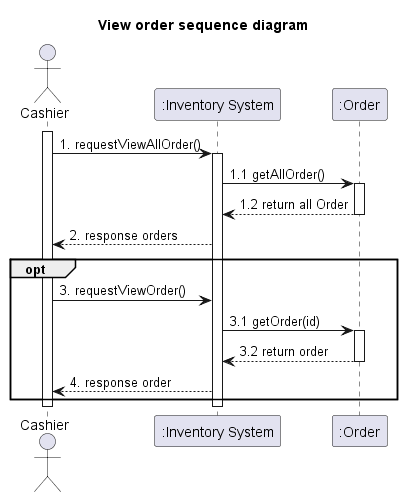

The diagram above was rendered by PlantUML. Its source (embedded in the PNG):
@startuml
'example
title View order sequence diagram

actor Cashier as actorCashier
participant ":Inventory System" as InventorySystem
participant ":Order" as classOrder

activate actorCashier

actorCashier -> InventorySystem: 1. requestViewAllOrder()
activate InventorySystem

InventorySystem -> classOrder: 1.1 getAllOrder()
activate classOrder

classOrder --> InventorySystem: 1.2 return all Order
deactivate classOrder


InventorySystem --> actorCashier : 2. response orders



opt
actorCashier -> InventorySystem: 3. requestViewOrder()


InventorySystem -> classOrder: 3.1 getOrder(id)
activate classOrder

classOrder --> InventorySystem: 3.2 return order
deactivate classOrder


'-------------- END view product ---------------

InventorySystem --> actorCashier : 4. response order

end
deactivate InventorySystem

deactivate actorCashier



@enduml